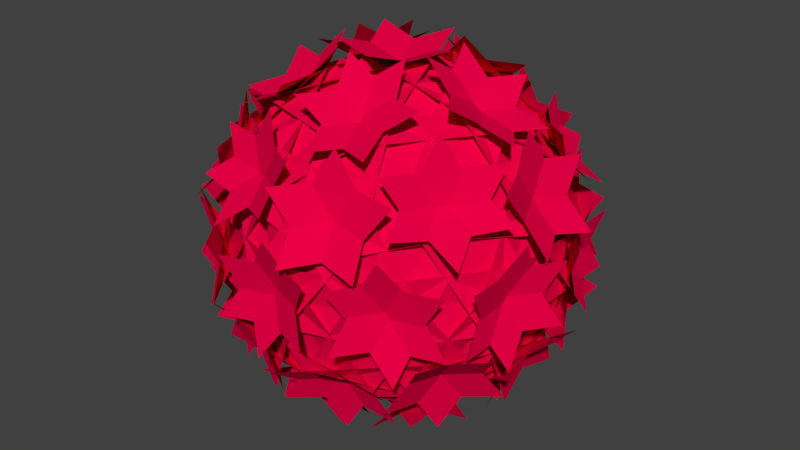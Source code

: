 # Source: sphere1.blend  (saved by Blender 2.59.0; exported with 4.5.12 LTS)
import bpy
from mathutils import Matrix  # noqa: F401  (used for matrix-valued properties, if any)

bpy.ops.wm.read_factory_settings(use_empty=True)
scene = bpy.context.scene
scene.name = 'Scene'

# ---- collections
col_collection_1 = bpy.data.collections.new('Collection 1'); scene.collection.children.link(col_collection_1)

# ---- materials (node trees are filled in below, after node groups)
mat_material_001 = bpy.data.materials.new('Material.001')
mat_material_001.alpha_threshold = 0.0
mat_material_001.use_transparent_shadow = False
mat_material_001.diffuse_color = (0.8, 0.0, 0.06019, 1.0)
mat_material_001.roughness = 0.5
mat_material_001.line_color = (0.0, 0.0, 0.0, 1.0)

# ---- material node trees

# ---- world
world_world = bpy.data.worlds.new('World'); scene.world = world_world
world_world.color = (0.05088, 0.05088, 0.05088)
world_world.use_sun_shadow = False
world_world.sun_shadow_jitter_overblur = 0.0
world_world.cycles.sampling_method = 'MANUAL'
world_world.cycles.sample_map_resolution = 256
world_world.light_settings.distance = 5.683

# ---- meshes
me_icosphere_007 = bpy.data.meshes.new('Icosphere.007')
me_icosphere_007.from_pydata([(-0.1291, 0.8227, 2.706), (2.478, 0.8227, 1.095), (0.3643, 2.752, 0.5895), (-0.6936, -0.5039, 2.705), (2.089, -0.377, 1.874), (0.2869, 2.103, 1.874), (2.222, 1.614, 0.7333), (-0.3377, 1.614, 2.315), (1.431, -0.82, 2.315), (0.7425, -0.377, 2.706), (2.73, -0.5039, 0.5895), (1.548, 2.103, 1.095), (-0.8223, 0.1314, 2.706), (-0.01655, 2.611, 1.095), (-2.505, 1.197, 0.5895), (0.2649, -0.8154, 2.705), (1.004, 1.87, 1.874), (-1.911, 0.9227, 1.874), (-0.8486, 2.612, 0.7333), (-1.64, 0.1776, 2.315), (1.222, 1.107, 2.315), (0.588, 0.5897, 2.706), (1.323, 2.441, 0.5895), (-1.522, 2.122, 1.095), (-0.3791, -0.7414, 2.706), (-2.489, 0.7912, 1.095), (-1.912, -2.012, 0.5895), (0.8574, 0.0, 2.705), (-1.468, 1.533, 1.874), (-1.468, -1.533, 1.874), (-2.746, 0.0, 0.7333), (-0.6756, -1.504, 2.315), (-0.6756, 1.504, 2.315), (-0.3791, 0.7414, 2.706), (-1.912, 2.012, 0.5895), (-2.489, -0.7912, 1.095), (0.588, -0.5897, 2.706), (-1.522, -2.122, 1.095), (1.323, -2.441, 0.5895), (0.2649, 0.8154, 2.705), (-1.911, -0.9227, 1.874), (1.004, -1.87, 1.874), (-0.8486, -2.612, 0.7333), (1.222, -1.107, 2.315), (-1.64, -0.1776, 2.315), (-0.8223, -0.1314, 2.706), (-2.505, -1.197, 0.5895), (-0.01655, -2.611, 1.095), (0.7425, 0.377, 2.706), (1.548, -2.103, 1.095), (2.73, 0.5039, 0.5895), (-0.6936, 0.5039, 2.705), (0.2869, -2.103, 1.874), (2.089, 0.377, 1.874), (2.222, -1.614, 0.7333), (1.431, 0.82, 2.315), (-0.3377, -1.614, 2.315), (-0.1291, -0.8227, 2.706), (0.3643, -2.752, 0.5895), (2.478, -0.8227, 1.095), (0.9867, 2.611, 0.4748), (2.788, 0.1314, 0.4748), (1.647, 1.197, -1.977), (-0.06437, 2.441, 1.447), (2.158, 0.5897, 1.736), (1.66, 2.122, -0.8713), (2.804, 0.1776, -0.4311), (1.035, 2.612, -0.4311), (1.524, 1.107, 2.128), (1.228, 1.87, 1.736), (2.301, -0.8154, 1.447), (2.531, 0.9227, -0.8713), (-2.179, 1.745, 0.4748), (0.7367, 2.693, 0.4748), (-0.6293, 1.937, -1.977), (-2.341, 0.693, 1.447), (0.106, 2.234, 1.736), (-1.506, 2.234, -0.8713), (0.6975, 2.722, -0.4311), (-2.164, 1.792, -0.4311), (-0.5822, 1.792, 2.128), (-1.399, 1.745, 1.736), (1.487, 1.937, 1.447), (-0.09526, 2.693, -0.8713), (-2.333, -1.533, 0.4749), (-2.333, 1.533, 0.4749), (-2.036, 0.0, -1.977), (-1.383, -2.012, 1.447), (-2.092, 0.7912, 1.736), (-2.59, -0.7414, -0.8713), (-2.373, 1.504, -0.4311), (-2.373, -1.504, -0.4311), (-1.884, 0.0, 2.128), (-2.092, -0.7912, 1.736), (-1.383, 2.012, 1.447), (-2.59, 0.7414, -0.8713), (0.7367, -2.693, 0.4748), (-2.179, -1.745, 0.4748), (-0.6293, -1.937, -1.977), (1.487, -1.937, 1.447), (-1.399, -1.745, 1.736), (-0.09526, -2.693, -0.8713), (-2.164, -1.792, -0.4311), (0.6975, -2.722, -0.4311), (-0.5822, -1.792, 2.128), (0.106, -2.234, 1.736), (-2.341, -0.693, 1.447), (-1.506, -2.234, -0.8713), (2.788, -0.1314, 0.4748), (0.9867, -2.611, 0.4748), (1.647, -1.197, -1.977), (2.301, 0.8154, 1.447), (1.228, -1.87, 1.736), (2.531, -0.9227, -0.8713), (1.035, -2.612, -0.4311), (2.804, -0.1776, -0.4311), (1.524, -1.107, 2.128), (2.158, -0.5897, 1.736), (-0.06437, -2.441, 1.447), (1.66, -2.122, -0.8713), (0.09526, 2.693, 0.8713), (1.399, 1.745, -1.736), (-1.487, 1.937, -1.447), (0.6293, 1.937, 1.977), (2.179, 1.745, -0.4748), (-0.7367, 2.693, -0.4748), (0.5822, 1.792, -2.128), (-0.6975, 2.722, 0.4311), (2.164, 1.792, 0.4311), (1.506, 2.234, 0.8713), (2.341, 0.693, -1.447), (-0.106, 2.234, -1.736), (-2.531, 0.9227, 0.8713), (-1.228, 1.87, -1.736), (-2.301, -0.8154, -1.447), (-1.647, 1.197, 1.977), (-0.9867, 2.611, -0.4748), (-2.788, 0.1314, -0.4748), (-1.524, 1.107, -2.128), (-2.804, 0.1776, 0.4311), (-1.035, 2.612, 0.4311), (-1.66, 2.122, 0.8713), (0.06437, 2.441, -1.447), (-2.158, 0.5897, -1.736), (-1.66, -2.122, 0.8713), (-2.158, -0.5897, -1.736), (0.06437, -2.441, -1.447), (-1.647, -1.197, 1.977), (-2.788, -0.1314, -0.4748), (-0.9867, -2.611, -0.4748), (-1.524, -1.107, -2.128), (-1.035, -2.612, 0.4311), (-2.804, -0.1776, 0.4311), (-2.531, -0.9227, 0.8713), (-2.301, 0.8154, -1.447), (-1.228, -1.87, -1.736), (1.506, -2.234, 0.8713), (-0.106, -2.234, -1.736), (2.341, -0.693, -1.447), (0.6293, -1.937, 1.977), (-0.7367, -2.693, -0.4748), (2.179, -1.745, -0.4748), (0.5822, -1.792, -2.128), (2.164, -1.792, 0.4311), (-0.6975, -2.722, 0.4311), (0.09526, -2.693, 0.8713), (-1.487, -1.937, -1.447), (1.399, -1.745, -1.736), (2.59, 0.7414, 0.8713), (2.092, -0.7912, -1.736), (1.383, 2.012, -1.447), (2.036, 0.0, 1.977), (2.333, -1.533, -0.4749), (2.333, 1.533, -0.4749), (1.884, 0.0, -2.128), (2.373, 1.504, 0.4311), (2.373, -1.504, 0.4311), (2.59, -0.7414, 0.8713), (1.383, -2.012, -1.447), (2.092, 0.7912, -1.736), (1.911, 0.9227, -1.874), (-0.2649, -0.8154, -2.705), (-1.004, 1.87, -1.874), (-1.323, 2.441, -0.5895), (1.522, 2.122, -1.095), (-0.588, 0.5897, -2.706), (1.64, 0.1776, -2.315), (-1.222, 1.107, -2.315), (0.8486, 2.612, -0.7333), (0.01655, 2.611, -1.095), (2.505, 1.197, -0.5895), (0.8223, 0.1314, -2.706), (-0.2869, 2.103, -1.874), (0.6936, -0.5039, -2.705), (-2.089, -0.377, -1.874), (-2.73, -0.5039, -0.5895), (-1.548, 2.103, -1.095), (-0.7425, -0.377, -2.706), (0.3377, 1.614, -2.315), (-1.431, -0.82, -2.315), (-2.222, 1.614, -0.7333), (-2.478, 0.8227, -1.095), (-0.3643, 2.752, -0.5895), (0.1291, 0.8227, -2.706), (-2.089, 0.377, -1.874), (0.6936, 0.5039, -2.705), (-0.2869, -2.103, -1.874), (-0.3643, -2.752, -0.5895), (-2.478, -0.8227, -1.095), (0.1291, -0.8227, -2.706), (-1.431, 0.82, -2.315), (0.3377, -1.614, -2.315), (-2.222, -1.614, -0.7333), (-1.548, -2.103, -1.095), (-2.73, 0.5039, -0.5895), (-0.7425, 0.377, -2.706), (1.468, -1.533, -1.874), (-0.8574, -1.241e-07, -2.705), (1.468, 1.533, -1.874), (1.912, 2.012, -0.5895), (2.489, -0.7912, -1.095), (0.3791, 0.7414, -2.706), (0.6756, -1.504, -2.315), (0.6756, 1.504, -2.315), (2.746, 7.703e-08, -0.7333), (2.489, 0.7912, -1.095), (1.912, -2.012, -0.5895), (0.3791, -0.7414, -2.706), (-1.004, -1.87, -1.874), (-0.2649, 0.8154, -2.705), (1.911, -0.9227, -1.874), (2.505, -1.197, -0.5895), (0.01655, -2.611, -1.095), (0.8223, -0.1314, -2.706), (-1.222, -1.107, -2.315), (1.64, -0.1776, -2.315), (0.8486, -2.612, -0.7333), (1.522, -2.122, -1.095), (-1.323, -2.441, -0.5895), (-0.588, -0.5897, -2.706)], [], [(0, 1, 2), (3, 4, 5), (6, 7, 8), (9, 10, 11), (12, 13, 14), (15, 16, 17), (18, 19, 20), (21, 22, 23), (24, 25, 26), (27, 28, 29), (30, 31, 32), (33, 34, 35), (36, 37, 38), (39, 40, 41), (42, 43, 44), (45, 46, 47), (48, 49, 50), (51, 52, 53), (54, 55, 56), (57, 58, 59), (60, 61, 62), (63, 64, 65), (66, 67, 68), (69, 70, 71), (72, 73, 74), (75, 76, 77), (78, 79, 80), (81, 82, 83), (84, 85, 86), (87, 88, 89), (90, 91, 92), (93, 94, 95), (96, 97, 98), (99, 100, 101), (102, 103, 104), (105, 106, 107), (108, 109, 110), (111, 112, 113), (114, 115, 116), (117, 118, 119), (120, 121, 122), (123, 124, 125), (126, 127, 128), (129, 130, 131), (132, 133, 134), (135, 136, 137), (138, 139, 140), (141, 142, 143), (144, 145, 146), (147, 148, 149), (150, 151, 152), (153, 154, 155), (156, 157, 158), (159, 160, 161), (162, 163, 164), (165, 166, 167), (168, 169, 170), (171, 172, 173), (174, 175, 176), (177, 178, 179), (180, 181, 182), (183, 184, 185), (186, 187, 188), (189, 190, 191), (192, 193, 194), (195, 196, 197), (198, 199, 200), (201, 202, 203), (204, 205, 206), (207, 208, 209), (210, 211, 212), (213, 214, 215), (216, 217, 218), (219, 220, 221), (222, 223, 224), (225, 226, 227), (228, 229, 230), (231, 232, 233), (234, 235, 236), (237, 238, 239)])
_uv = me_icosphere_007.uv_layers.new(name='UVTex')
_uv.uv.foreach_set('vector', [0.8134, 0.5948, 0.7189, 0.5529, 0.8133, 0.4838, 0.5285, 0.9076, 0.453, 0.9502, 0.453, 0.8282, 0.9205, 0.382, 0.9205, 0.4835, 0.8223, 0.4073, 0.7252, 0.1119, 0.7253, 0.0008998, 0.8197, 0.06994, 0.913, 0.3627, 0.8193, 0.3212, 0.913, 0.2517, 0.00108, 0.6458, 0.1014, 0.5971, 0.1013, 0.7111, 0.7189, 0.5612, 0.6241, 0.5948, 0.6242, 0.4829, 0.9399, 0.4885, 0.9205, 0.382, 0.9912, 0.382, 0.0002088, 0.5546, 0.1012, 0.4806, 0.1014, 0.5971, 0.1065, 0.368, 0.1063, 0.2486, 0.2138, 0.3157, 0.3227, 0.1229, 0.2154, 0.06293, 0.3227, 0.0, 0.2138, 0.525, 0.3149, 0.4825, 0.3148, 0.5989, 0.8088, 0.935, 0.7248, 0.8466, 0.8088, 0.8254, 0.2138, 0.6642, 0.314, 0.5989, 0.3141, 0.7129, 0.718, 0.6362, 0.6233, 0.7144, 0.6233, 0.6025, 0.9122, 0.7144, 0.9122, 0.8254, 0.8185, 0.7559, 0.1109, 0.818, 0.1111, 0.7155, 0.2125, 0.7605, 0.3035, 0.8724, 0.228, 0.9519, 0.228, 0.8299, 0.6304, 0.0, 0.7252, 0.0337, 0.6304, 0.1119, 0.5297, 0.2472, 0.5296, 0.1356, 0.6321, 0.1972, 0.4289, 0.116, 0.3227, 0.04694, 0.4288, 0.0, 0.2125, 0.484, 0.1063, 0.4371, 0.2124, 0.368, 0.1077, 0.06227, 0.2153, 0.0, 0.2154, 0.1243, 0.3199, 0.4357, 0.2138, 0.4825, 0.2138, 0.3665, 0.2125, 0.6036, 0.1168, 0.5415, 0.2124, 0.484, 0.8185, 0.8254, 0.7248, 0.756, 0.8185, 0.7144, 0.4208, 0.5989, 0.421, 0.7108, 0.3261, 0.6773, 0.9826, 0.3476, 0.913, 0.36, 0.9133, 0.2517, 0.5284, 0.8282, 0.4388, 0.7766, 0.5285, 0.7113, 0.421, 0.7693, 0.3195, 0.8143, 0.3196, 0.7108, 0.8197, 0.03562, 0.918, 0.0104, 0.9178, 0.1119, 0.9073, 0.2281, 0.9714, 0.1295, 1.0, 0.2281, 0.8223, 0.4319, 0.7326, 0.4835, 0.7325, 0.3665, 0.9929, 0.7135, 0.9063, 0.7135, 0.9661, 0.6072, 0.3195, 0.8143, 0.4178, 0.8395, 0.3196, 0.9158, 0.7325, 0.4699, 0.6311, 0.4249, 0.7324, 0.3665, 0.5296, 0.2472, 0.4284, 0.1735, 0.5295, 0.1308, 0.5285, 0.5993, 0.4273, 0.5568, 0.5284, 0.4829, 0.001784, 0.1243, 0.1077, 0.1866, 0.001692, 0.2486, 0.4285, 0.3144, 0.3212, 0.3665, 0.3212, 0.2472, 0.9539, 0.9317, 0.894, 0.8254, 0.9807, 0.8254, 0.7336, 0.2391, 0.7337, 0.1221, 0.8233, 0.1737, 0.001239, 0.8145, 0.0994, 0.8908, 0.00108, 0.916, 0.7335, 0.2391, 0.6321, 0.1806, 0.7336, 0.1356, 0.4272, 0.5989, 0.3261, 0.5251, 0.4273, 0.4825, 0.5284, 0.4829, 0.4273, 0.4402, 0.5285, 0.3665, 0.1077, 0.1243, 0.2138, 0.1864, 0.1078, 0.2486, 0.321, 0.2472, 0.321, 0.1279, 0.4284, 0.18, 0.4273, 0.4825, 0.3212, 0.4133, 0.4273, 0.3665, 0.1063, 0.3646, 0.0001792, 0.3177, 0.1063, 0.2486, 0.1077, 0.0, 0.1076, 0.1243, 0.0, 0.06205, 0.0002497, 0.4806, 0.0002088, 0.3646, 0.1063, 0.4115, 0.6221, 0.8254, 0.5285, 0.7839, 0.6222, 0.7144, 0.624, 0.6025, 0.5285, 0.545, 0.6241, 0.4829, 0.4337, 0.6329, 0.5285, 0.5993, 0.5283, 0.7113, 0.9125, 0.8228, 0.9122, 0.7144, 0.9818, 0.7269, 0.001242, 0.8145, 0.00108, 0.7111, 0.1026, 0.7561, 0.3035, 0.8299, 0.2138, 0.7645, 0.3034, 0.7129, 0.7246, 0.8169, 0.7248, 0.9184, 0.6265, 0.8932, 0.9071, 0.5947, 0.9357, 0.4961, 0.9998, 0.5948, 0.5298, 0.2496, 0.6301, 0.3149, 0.5297, 0.3636, 0.9073, 0.2391, 0.8233, 0.2179, 0.9073, 0.1295, 0.6233, 0.6025, 0.6232, 0.7144, 0.5285, 0.6362, 0.9063, 0.644, 0.8126, 0.7135, 0.8126, 0.6025, 0.894, 0.9474, 0.8185, 0.8679, 0.894, 0.8254, 0.7248, 0.7719, 0.6234, 0.8169, 0.6233, 0.7144, 0.6301, 0.2517, 0.7248, 0.3299, 0.6301, 0.3636, 0.6311, 0.4165, 0.5285, 0.4781, 0.5286, 0.3665, 0.6222, 0.9474, 0.5467, 0.9049, 0.6222, 0.8254, 0.8124, 0.7135, 0.718, 0.6445, 0.8126, 0.6025, 0.1142, 0.8941, 0.2124, 0.818, 0.2125, 0.9195, 0.8193, 0.2937, 0.725, 0.3627, 0.7248, 0.2517, 0.3212, 0.2472, 0.321, 0.3665, 0.2138, 0.3143, 0.4289, 0.1164, 0.429, 0.0, 0.5301, 0.07391, 0.2138, 0.1243, 0.321, 0.1872, 0.2138, 0.2472, 0.4287, 0.3636, 0.4285, 0.2472, 0.5297, 0.2897, 0.5301, 0.0, 0.6304, 0.04874, 0.5301, 0.114, 0.8134, 0.4838, 0.9071, 0.5533, 0.8134, 0.5948, 0.2124, 0.6036, 0.2125, 0.7155, 0.1177, 0.6819, 0.9887, 0.1119, 0.918, 0.1119, 0.9373, 0.005312])
me_icosphere_007.materials.append(mat_material_001)
me_icosphere_007.use_remesh_preserve_volume = False
me_icosphere_007.use_remesh_preserve_attributes = False
me_icosphere_007.use_mirror_vertex_groups = False
me_icosphere_007.update()

# ---- objects
ob_icosphere = bpy.data.objects.new('Icosphere', me_icosphere_007)

# ---- transforms, parenting, visibility, modifiers, constraints
ob_icosphere.location = (0.0, 0.0, 0.0)
ob_icosphere.lineart.crease_threshold = 0.0
_vg = ob_icosphere.vertex_groups.new(name='Group')

# ---- collection membership
col_collection_1.objects.link(ob_icosphere)

# ---- scene / render settings (as saved in the file)
scene.frame_start = 1; scene.frame_end = 250; scene.frame_set(0)
scene.render.engine = 'BLENDER_EEVEE_NEXT'
scene.render.image_settings.color_mode = 'RGB'
scene.render.image_settings.compression = 90
scene.render.resolution_percentage = 50
scene.render.dither_intensity = 0.0
scene.render.bake_margin = 2
scene.render.bake_bias = 0.0
scene.cycles.use_denoising = False
scene.cycles.samples = 10
scene.cycles.sampling_pattern = 'TABULATED_SOBOL'
scene.cycles.light_sampling_threshold = 0.0
scene.cycles.use_adaptive_sampling = False
scene.cycles.use_light_tree = False
scene.cycles.blur_glossy = 0.0
scene.cycles.volume_bounces = 1
scene.cycles.pixel_filter_type = 'GAUSSIAN'
scene.cycles.sample_clamp_indirect = 0.0
scene.view_settings.view_transform = 'Standard'
bpy.context.view_layer.update()

# ---- added for rendering (the .blend has no active camera and no usable light): camera, sun
cam_auto = bpy.data.cameras.new('AutoCamera')
cam_auto.lens = 50.0
cam_auto.sensor_width = 36.0
cam_auto.clip_end = 1000.0
ob_auto_camera = bpy.data.objects.new('AutoCamera', cam_auto)
scene.collection.objects.link(ob_auto_camera)
ob_auto_camera.location = (8.82821, -10.5939, 7.06257)
ob_auto_camera.rotation_euler = (1.09748, -7.21219e-08, 0.694738)
scene.camera = ob_auto_camera
light_auto_sun = bpy.data.lights.new('AutoSun', 'SUN')
light_auto_sun.energy = 3.0
light_auto_sun.angle = 0.0523599
ob_auto_sun = bpy.data.objects.new('AutoSun', light_auto_sun)
scene.collection.objects.link(ob_auto_sun)
ob_auto_sun.rotation_euler = (0.872665, 0.174533, 0.523599)
bpy.context.view_layer.update()
